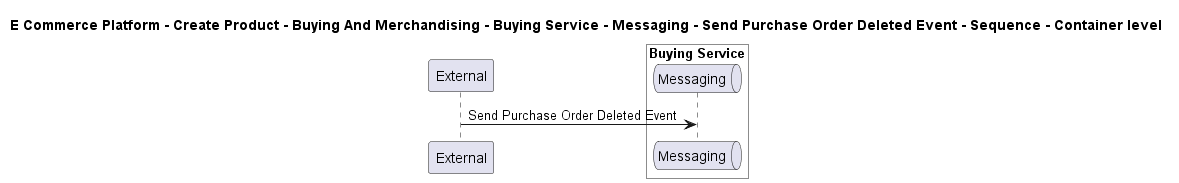

The diagram above was rendered by PlantUML. Its source (embedded in the PNG):
@startuml

title E Commerce Platform - Create Product - Buying And Merchandising - Buying Service - Messaging - Send Purchase Order Deleted Event - Sequence - Container level

participant "External" as C4InterFlow.SoftwareSystems.ExternalSystem

box "Buying Service" #White
    queue "Messaging" as ECommercePlatform.CreateProduct.BuyingAndMerchandising.SoftwareSystems.BuyingService.Containers.Messaging
end box


C4InterFlow.SoftwareSystems.ExternalSystem -> ECommercePlatform.CreateProduct.BuyingAndMerchandising.SoftwareSystems.BuyingService.Containers.Messaging : Send Purchase Order Deleted Event


@enduml